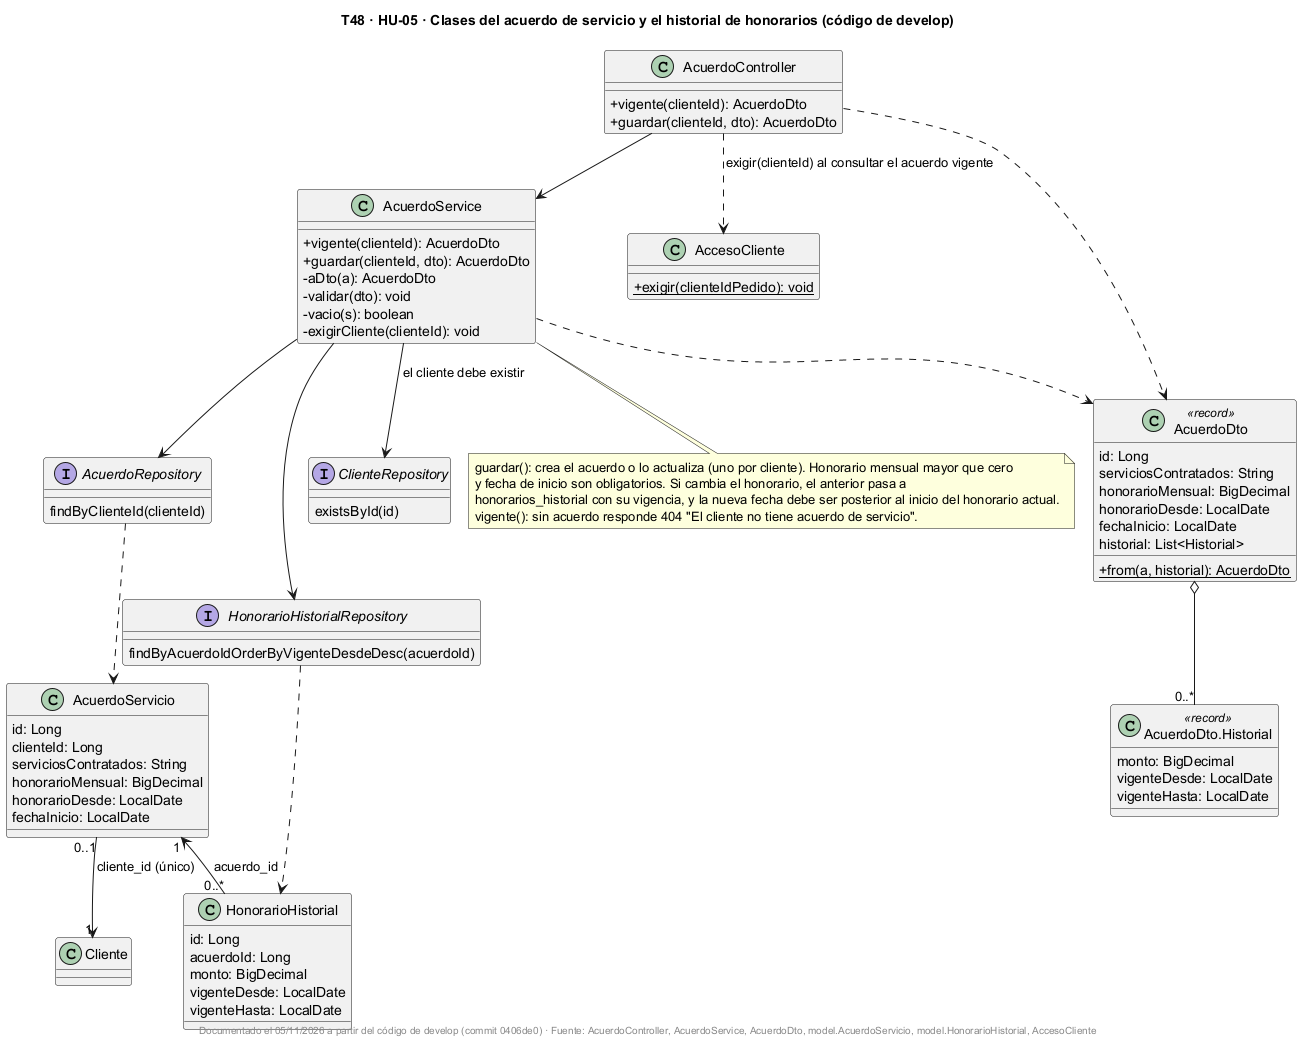

The diagram above was rendered by PlantUML. Its source (embedded in the PNG):
@startuml
!pragma layout smetana
title T48 · HU-05 · Clases del acuerdo de servicio y el historial de honorarios (código de develop)
skinparam classAttributeIconSize 0
skinparam shadowing false

class AcuerdoController {
  +vigente(clienteId): AcuerdoDto
  +guardar(clienteId, dto): AcuerdoDto
}

class AcuerdoService {
  +vigente(clienteId): AcuerdoDto
  +guardar(clienteId, dto): AcuerdoDto
  -aDto(a): AcuerdoDto
  -validar(dto): void
  -vacio(s): boolean
  -exigirCliente(clienteId): void
}

class AccesoCliente {
  +{static} exigir(clienteIdPedido): void
}

class AcuerdoServicio {
  id: Long
  clienteId: Long
  serviciosContratados: String
  honorarioMensual: BigDecimal
  honorarioDesde: LocalDate
  fechaInicio: LocalDate
}

class HonorarioHistorial {
  id: Long
  acuerdoId: Long
  monto: BigDecimal
  vigenteDesde: LocalDate
  vigenteHasta: LocalDate
}

class AcuerdoDto <<record>> {
  id: Long
  serviciosContratados: String
  honorarioMensual: BigDecimal
  honorarioDesde: LocalDate
  fechaInicio: LocalDate
  historial: List<Historial>
  +{static} from(a, historial): AcuerdoDto
}

class "AcuerdoDto.Historial" as HistorialDto <<record>> {
  monto: BigDecimal
  vigenteDesde: LocalDate
  vigenteHasta: LocalDate
}

interface AcuerdoRepository {
  findByClienteId(clienteId)
}
interface HonorarioHistorialRepository {
  findByAcuerdoIdOrderByVigenteDesdeDesc(acuerdoId)
}
interface ClienteRepository {
  existsById(id)
}

AcuerdoController --> AcuerdoService
AcuerdoController ..> AcuerdoDto
AcuerdoController ..> AccesoCliente : exigir(clienteId) al consultar el acuerdo vigente
AcuerdoService --> AcuerdoRepository
AcuerdoService --> HonorarioHistorialRepository
AcuerdoService --> ClienteRepository : el cliente debe existir
AcuerdoService ..> AcuerdoDto
AcuerdoDto o-- "0..*" HistorialDto
AcuerdoRepository ..> AcuerdoServicio
HonorarioHistorialRepository ..> HonorarioHistorial
AcuerdoServicio "1" <-- "0..*" HonorarioHistorial : acuerdo_id
AcuerdoServicio "0..1" --> "1" Cliente : cliente_id (único)

note bottom of AcuerdoService
  guardar(): crea el acuerdo o lo actualiza (uno por cliente). Honorario mensual mayor que cero
  y fecha de inicio son obligatorios. Si cambia el honorario, el anterior pasa a
  honorarios_historial con su vigencia, y la nueva fecha debe ser posterior al inicio del honorario actual.
  vigente(): sin acuerdo responde 404 "El cliente no tiene acuerdo de servicio".
end note

footer Documentado el 05/11/2026 a partir del código de develop (commit 0406de0) · Fuente: AcuerdoController, AcuerdoService, AcuerdoDto, model.AcuerdoServicio, model.HonorarioHistorial, AccesoCliente
@enduml